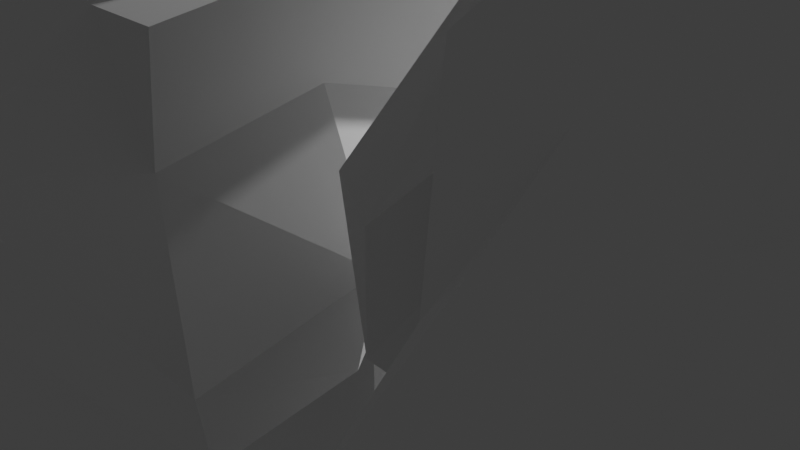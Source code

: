 # Source: GlitchTest.blend  (saved by Blender 3.4.6; exported with 4.5.12 LTS)
import bpy
from mathutils import Matrix  # noqa: F401  (used for matrix-valued properties, if any)

bpy.ops.wm.read_factory_settings(use_empty=True)
scene = bpy.context.scene
scene.name = 'Scene'

# ---- collections
col_collection = bpy.data.collections.new('Collection'); scene.collection.children.link(col_collection)
col_collection_2 = bpy.data.collections.new('Collection 2'); scene.collection.children.link(col_collection_2)

# ---- materials (node trees are filled in below, after node groups)
mat_material = bpy.data.materials.new('Material')
mat_material.alpha_threshold = 0.0
mat_material.use_transparent_shadow = False
mat_material.roughness = 0.5
mat_material.line_color = (0.0, 0.0, 0.0, 1.0)

# ---- node groups
ng_geometry_nodes = bpy.data.node_groups.new('Geometry Nodes', 'GeometryNodeTree')
_s = ng_geometry_nodes.interface.new_socket(name='Geometry', in_out='OUTPUT', socket_type='NodeSocketGeometry')
_s = ng_geometry_nodes.interface.new_socket(name='Geometry', in_out='INPUT', socket_type='NodeSocketGeometry')
ng_geometry_nodes.is_modifier = True
_N = ng_geometry_nodes.nodes; _L = ng_geometry_nodes.links
n0 = _N.new('FunctionNodeInputVector'); n0.name = 'Vector'; n0.location = (-86, -172)
n0.vector = (0.1, -0.3, 0.3)
n0.outputs[0].default_value = (0.0, 0.0, 0.0)
n1 = _N.new('ShaderNodeSeparateXYZ'); n1.name = 'Separate XYZ'; n1.location = (97, -148)
n2 = _N.new('ShaderNodeCombineXYZ'); n2.name = 'Combine XYZ'; n2.location = (728, -169)
n3 = _N.new('NodeGroupInput'); n3.name = 'Group Input'; n3.location = (-340, 0)
n4 = _N.new('GeometryNodeGeometryToInstance'); n4.name = 'Geometry to Instance'; n4.location = (-120, 20)
n5 = _N.new('NodeGroupOutput'); n5.name = 'Group Output'; n5.location = (1294, -11)
n6 = _N.new('GeometryNodeDuplicateElements'); n6.name = 'Duplicate Elements'; n6.location = (120, 78)
n6.domain = 'INSTANCE'
n6.inputs[2].default_value = 3
n7 = _N.new('GeometryNodeRealizeInstances'); n7.name = 'Realize Instances'; n7.location = (1089, 40)
n8 = _N.new('GeometryNodeMeshBoolean'); n8.name = 'Mesh Boolean'; n8.location = (869, 73)
n8.operation = 'UNION'
n8.solver = 'EXACT'
n9 = _N.new('GeometryNodeSetPosition'); n9.name = 'Set Position'; n9.location = (649, 93)
n9.inputs[3].default_value = (-2.1, 5.4, 2.3)
n10 = _N.new('ShaderNodeMath'); n10.name = 'Math'; n10.location = (560, -196)
n11 = _N.new('ShaderNodeMath'); n11.name = 'Math.001'; n11.location = (340, -3)
n11.operation = 'MULTIPLY'
n11.inputs[1].default_value = 3.9
_L.new(n0.outputs[0], n1.inputs[0])
_L.new(n1.outputs[0], n10.inputs[0])
_L.new(n11.outputs[0], n10.inputs[1])
_L.new(n10.outputs[0], n2.inputs[0])
_L.new(n1.outputs[1], n2.inputs[1])
_L.new(n1.outputs[2], n2.inputs[2])
_L.new(n2.outputs[0], n9.inputs[2])
_L.new(n3.outputs[0], n4.inputs[0])
_L.new(n6.outputs[0], n9.inputs[0])
_L.new(n4.outputs[0], n6.inputs[0])
_L.new(n7.outputs[0], n5.inputs[0])
_L.new(n8.outputs[0], n7.inputs[0])
_L.new(n9.outputs[0], n8.inputs[0])
_L.new(n9.outputs[0], n8.inputs[1])
_L.new(n6.outputs[1], n11.inputs[0])
n5.is_active_output = True

# ---- material node trees
mat_material.use_nodes = True; mat_material.node_tree.nodes.clear()
_N = mat_material.node_tree.nodes; _L = mat_material.node_tree.links
n0 = _N.new('ShaderNodeOutputMaterial'); n0.name = 'Material Output'; n0.location = (300, 300)
n1 = _N.new('ShaderNodeBsdfPrincipled'); n1.name = 'Principled BSDF'; n1.location = (10, 300)
n1.distribution = 'GGX'
n1.subsurface_method = 'RANDOM_WALK_SKIN'
n1.inputs[3].default_value = 1.45
n1.inputs[27].default_value = (0.0, 0.0, 0.0, 1.0)
n1.inputs[28].default_value = 1.0
_L.new(n1.outputs[0], n0.inputs[0])
n0.is_active_output = True

# ---- world
world_world = bpy.data.worlds.new('World'); scene.world = world_world
world_world.use_nodes = True; world_world.node_tree.nodes.clear()
_N = world_world.node_tree.nodes; _L = world_world.node_tree.links
n0 = _N.new('ShaderNodeOutputWorld'); n0.name = 'World Output'; n0.location = (300, 300)
n1 = _N.new('ShaderNodeBackground'); n1.name = 'Background'; n1.location = (10, 300)
n1.inputs[0].default_value = (0.05088, 0.05088, 0.05088, 1.0)
_L.new(n1.outputs[0], n0.inputs[0])
n0.is_active_output = True
world_world.color = (0.05088, 0.05088, 0.05088)
world_world.use_sun_shadow = False
world_world.sun_shadow_jitter_overblur = 0.0

# ---- cameras
cam_camera = bpy.data.cameras.new('Camera')
cam_camera.clip_end = 100.0
cam_camera.ortho_scale = 7.314

# ---- lights
light_light = bpy.data.lights.new('Light', 'POINT')
light_light.transmission_factor = 0.0
light_light.energy = 1000.0
light_light.shadow_soft_size = 0.1
light_light.shadow_maximum_resolution = 0.006
light_light.use_absolute_resolution = True

# ---- meshes
me_cube = bpy.data.meshes.new('Cube')
me_cube.from_pydata([(1.0, 1.0, 1.0), (1.0, 1.0, -1.0), (1.0, -1.0, 1.0), (1.0, -1.0, -1.0), (-1.0, 1.0, 1.0), (-1.0, 1.0, -1.0), (-1.0, -1.0, 1.0), (-1.0, -1.0, -1.0)], [], [(0, 4, 6, 2), (3, 2, 6, 7), (7, 6, 4, 5), (5, 1, 3, 7), (1, 0, 2, 3), (5, 4, 0, 1)])
_uv = me_cube.uv_layers.new(name='UVMap')
_uv.uv.foreach_set('vector', [0.625, 0.5, 0.875, 0.5, 0.875, 0.75, 0.625, 0.75, 0.375, 0.75, 0.625, 0.75, 0.625, 1.0, 0.375, 1.0, 0.375, 0.0, 0.625, 0.0, 0.625, 0.25, 0.375, 0.25, 0.125, 0.5, 0.375, 0.5, 0.375, 0.75, 0.125, 0.75, 0.375, 0.5, 0.625, 0.5, 0.625, 0.75, 0.375, 0.75, 0.375, 0.25, 0.625, 0.25, 0.625, 0.5, 0.375, 0.5])
me_cube.materials.append(mat_material)
me_cube.use_mirror_vertex_groups = False
me_cube.update()
me_cube_001 = bpy.data.meshes.new('Cube.001')
me_cube_001.from_pydata([(-0.7203, 0.4383, -0.8279), (-1.053, 0.5613, 1.245), (-0.7197, 2.428, -1.249), (-0.7203, 2.438, 1.172), (1.25, 0.3641, -1.215), (1.258, 0.3253, 0.9687), (1.254, 2.678, -1.062), (1.684, 2.981, 1.367), (-0.7197, 1.428, -1.249), (-1.053, 0.5613, 0.2447), (-1.503, 1.316, 1.364), (-0.6152, 2.37, -0.7302), (0.2536, 2.678, -1.062), (0.2797, 2.438, 1.172), (1.539, 3.584, 0.04961), (1.254, 1.678, -1.062), (1.684, 1.981, 1.367), (1.989, -0.06261, -0.4421), (0.2496, 0.3641, -1.215), (0.2581, 0.3253, 0.9687), (0.1459, 1.819, 2.004), (-0.7691, 1.262, -1.81), (-0.3423, -0.9261, -0.4929), (1.684, 1.981, 0.367), (0.1802, 2.912, 0.1923), (-1.315, 0.8931, -0.3664), (-0.72, 0.933, -1.038), (-1.053, 0.5613, 0.7447), (-1.337, 1.754, 1.328), (-0.7197, 2.428, -0.7487), (-0.2331, 2.553, -1.155), (0.9819, 2.71, 1.27), (1.469, 2.829, -0.3473), (1.254, 2.178, -1.062), (1.471, 1.153, 1.168), (2.0, -0.006095, -0.8404), (0.7496, 0.3641, -1.215), (-0.3977, 0.4433, 1.107), (-0.7197, 1.928, -1.249), (-0.8869, 0.4998, -0.2916), (-1.053, 1.061, 1.245), (-0.6155, 2.375, -0.01976), (0.7536, 2.678, -1.062), (-0.2203, 2.438, 1.172), (1.539, 3.584, 0.5496), (1.252, 1.021, -1.138), (1.684, 2.481, 1.367), (1.243, 0.2882, 0.2754), (-0.2353, 0.4012, -1.021), (0.7581, 0.3253, 0.9687), (0.1351, 1.263, 1.902), (0.2797, 1.938, 1.172), (1.19, 2.025, 1.522), (-0.7287, 1.565, 1.788), (-0.4772, 0.6002, -1.501), (-0.04033, 2.183, -1.447), (-0.9618, 1.132, -1.518), (0.4597, 1.683, -1.447), (-0.611, -0.02029, -0.09201), (0.3561, -0.4996, -0.4875), (0.2388, 0.3076, -0.8162), (-0.3273, -0.889, 0.2005), (2.217, 0.8025, -0.04962), (1.918, 2.647, 0.2145), (1.469, 1.829, -0.3473), (1.684, 1.981, 0.867), (0.603, 3.147, 0.1047), (-0.215, 2.849, -0.4996), (0.1671, 3.032, -0.4246), (0.2797, 2.438, 0.6721), (-0.8863, 1.989, -0.2124), (-1.315, 0.3984, -0.156), (-0.8863, 1.489, -0.7124), (-1.765, 0.6526, 0.4634), (-1.315, 0.4011, 0.4493), (-0.8866, 0.9945, -0.502), (-0.803, 1.958, -0.7305), (-0.1157, 2.378, 0.08544), (-0.326, 2.967, -0.5766), (0.8677, 2.694, -0.396), (1.918, 2.647, 0.7145), (1.469, 2.329, -0.3473), (2.115, 0.7548, -0.6059), (0.3711, -0.4625, 0.2059), (0.7388, 0.3076, -0.8162), (-0.324, 0.4037, -0.5539), (0.4597, 2.183, -1.447), (-0.2331, 2.053, -1.155), (-0.963, 0.5563, -1.451), (-0.3036, 1.969, 1.19), (0.9819, 2.21, 1.27), (1.078, 1.333, 1.371), (-0.7341, 1.037, 1.737), (0.7516, 1.021, -1.138), (-0.6035, -0.001723, 0.5047), (1.464, 1.135, 0.5712), (0.603, 3.147, 0.6047), (-1.337, 1.749, 0.6173)], [], [(97, 28, 3, 41), (96, 31, 7, 44), (95, 34, 5, 47), (94, 37, 1, 27), (93, 45, 4, 36), (92, 40, 1, 37), (91, 50, 19, 49), (90, 51, 20, 52), (89, 28, 10, 53), (88, 54, 18, 48), (87, 55, 21, 56), (86, 33, 15, 57), (85, 58, 9, 39), (84, 59, 22, 60), (83, 49, 19, 61), (82, 62, 17, 35), (81, 63, 23, 64), (80, 46, 16, 65), (79, 66, 14, 32), (78, 67, 24, 68), (77, 43, 13, 69), (76, 70, 11, 29), (75, 71, 25, 72), (74, 40, 10, 73), (71, 74, 73, 25), (9, 27, 74, 71), (27, 1, 40, 74), (26, 75, 72, 8), (0, 39, 75, 26), (39, 9, 71, 75), (38, 76, 29, 2), (8, 72, 76, 38), (72, 25, 70, 76), (67, 77, 69, 24), (11, 41, 77, 67), (41, 3, 43, 77), (30, 78, 68, 12), (2, 29, 78, 30), (29, 11, 67, 78), (42, 79, 32, 6), (12, 68, 79, 42), (68, 24, 66, 79), (63, 80, 65, 23), (14, 44, 80, 63), (44, 7, 46, 80), (33, 81, 64, 15), (6, 32, 81, 33), (32, 14, 63, 81), (45, 82, 35, 4), (15, 64, 82, 45), (64, 23, 62, 82), (59, 83, 61, 22), (17, 47, 83, 59), (47, 5, 49, 83), (36, 84, 60, 18), (4, 35, 84, 36), (35, 17, 59, 84), (48, 85, 39, 0), (18, 60, 85, 48), (60, 22, 58, 85), (55, 86, 57, 21), (12, 42, 86, 55), (42, 6, 33, 86), (38, 87, 56, 8), (2, 30, 87, 38), (30, 12, 55, 87), (26, 88, 48, 0), (8, 56, 88, 26), (56, 21, 54, 88), (51, 89, 53, 20), (13, 43, 89, 51), (43, 3, 28, 89), (46, 90, 52, 16), (7, 31, 90, 46), (31, 13, 51, 90), (34, 91, 49, 5), (16, 52, 91, 34), (52, 20, 50, 91), (50, 92, 37, 19), (20, 53, 92, 50), (53, 10, 40, 92), (54, 93, 36, 18), (21, 57, 93, 54), (57, 15, 45, 93), (58, 94, 27, 9), (22, 61, 94, 58), (61, 19, 37, 94), (62, 95, 47, 17), (23, 65, 95, 62), (65, 16, 34, 95), (66, 96, 44, 14), (24, 69, 96, 66), (69, 13, 31, 96), (70, 97, 41, 11), (25, 73, 97, 70), (73, 10, 28, 97)])
_uv = me_cube_001.uv_layers.new(name='UVMap')
_uv.uv.foreach_set('vector', [0.5625, 0.1875, 0.625, 0.1875, 0.625, 0.25, 0.5625, 0.25, 0.5625, 0.4375, 0.625, 0.4375, 0.625, 0.5, 0.5625, 0.5, 0.5625, 0.6875, 0.625, 0.6875, 0.625, 0.75, 0.5625, 0.75, 0.5625, 0.9375, 0.625, 0.9375, 0.625, 1.0, 0.5625, 1.0, 0.3125, 0.6875, 0.375, 0.6875, 0.375, 0.75, 0.3125, 0.75, 0.8125, 0.6875, 0.875, 0.6875, 0.875, 0.75, 0.8125, 0.75, 0.6875, 0.6875, 0.75, 0.6875, 0.75, 0.75, 0.6875, 0.75, 0.6875, 0.5625, 0.75, 0.5625, 0.75, 0.625, 0.6875, 0.625, 0.8125, 0.5625, 0.875, 0.5625, 0.875, 0.625, 0.8125, 0.625, 0.1875, 0.6875, 0.25, 0.6875, 0.25, 0.75, 0.1875, 0.75, 0.1875, 0.5625, 0.25, 0.5625, 0.25, 0.625, 0.1875, 0.625, 0.3125, 0.5625, 0.375, 0.5625, 0.375, 0.625, 0.3125, 0.625, 0.4375, 0.9375, 0.5, 0.9375, 0.5, 1.0, 0.4375, 1.0, 0.4375, 0.8125, 0.5, 0.8125, 0.5, 0.875, 0.4375, 0.875, 0.5625, 0.8125, 0.625, 0.8125, 0.625, 0.875, 0.5625, 0.875, 0.4375, 0.6875, 0.5, 0.6875, 0.5, 0.75, 0.4375, 0.75, 0.4375, 0.5625, 0.5, 0.5625, 0.5, 0.625, 0.4375, 0.625, 0.5625, 0.5625, 0.625, 0.5625, 0.625, 0.625, 0.5625, 0.625, 0.4375, 0.4375, 0.5, 0.4375, 0.5, 0.5, 0.4375, 0.5, 0.4375, 0.3125, 0.5, 0.3125, 0.5, 0.375, 0.4375, 0.375, 0.5625, 0.3125, 0.625, 0.3125, 0.625, 0.375, 0.5625, 0.375, 0.4375, 0.1875, 0.5, 0.1875, 0.5, 0.25, 0.4375, 0.25, 0.4375, 0.0625, 0.5, 0.0625, 0.5, 0.125, 0.4375, 0.125, 0.5625, 0.0625, 0.625, 0.0625, 0.625, 0.125, 0.5625, 0.125, 0.5, 0.0625, 0.5625, 0.0625, 0.5625, 0.125, 0.5, 0.125, 0.5, 0.0, 0.5625, 0.0, 0.5625, 0.0625, 0.5, 0.0625, 0.5625, 0.0, 0.625, 0.0, 0.625, 0.0625, 0.5625, 0.0625, 0.375, 0.0625, 0.4375, 0.0625, 0.4375, 0.125, 0.375, 0.125, 0.375, 0.0, 0.4375, 0.0, 0.4375, 0.0625, 0.375, 0.0625, 0.4375, 0.0, 0.5, 0.0, 0.5, 0.0625, 0.4375, 0.0625, 0.375, 0.1875, 0.4375, 0.1875, 0.4375, 0.25, 0.375, 0.25, 0.375, 0.125, 0.4375, 0.125, 0.4375, 0.1875, 0.375, 0.1875, 0.4375, 0.125, 0.5, 0.125, 0.5, 0.1875, 0.4375, 0.1875, 0.5, 0.3125, 0.5625, 0.3125, 0.5625, 0.375, 0.5, 0.375, 0.5, 0.25, 0.5625, 0.25, 0.5625, 0.3125, 0.5, 0.3125, 0.5625, 0.25, 0.625, 0.25, 0.625, 0.3125, 0.5625, 0.3125, 0.375, 0.3125, 0.4375, 0.3125, 0.4375, 0.375, 0.375, 0.375, 0.375, 0.25, 0.4375, 0.25, 0.4375, 0.3125, 0.375, 0.3125, 0.4375, 0.25, 0.5, 0.25, 0.5, 0.3125, 0.4375, 0.3125, 0.375, 0.4375, 0.4375, 0.4375, 0.4375, 0.5, 0.375, 0.5, 0.375, 0.375, 0.4375, 0.375, 0.4375, 0.4375, 0.375, 0.4375, 0.4375, 0.375, 0.5, 0.375, 0.5, 0.4375, 0.4375, 0.4375, 0.5, 0.5625, 0.5625, 0.5625, 0.5625, 0.625, 0.5, 0.625, 0.5, 0.5, 0.5625, 0.5, 0.5625, 0.5625, 0.5, 0.5625, 0.5625, 0.5, 0.625, 0.5, 0.625, 0.5625, 0.5625, 0.5625, 0.375, 0.5625, 0.4375, 0.5625, 0.4375, 0.625, 0.375, 0.625, 0.375, 0.5, 0.4375, 0.5, 0.4375, 0.5625, 0.375, 0.5625, 0.4375, 0.5, 0.5, 0.5, 0.5, 0.5625, 0.4375, 0.5625, 0.375, 0.6875, 0.4375, 0.6875, 0.4375, 0.75, 0.375, 0.75, 0.375, 0.625, 0.4375, 0.625, 0.4375, 0.6875, 0.375, 0.6875, 0.4375, 0.625, 0.5, 0.625, 0.5, 0.6875, 0.4375, 0.6875, 0.5, 0.8125, 0.5625, 0.8125, 0.5625, 0.875, 0.5, 0.875, 0.5, 0.75, 0.5625, 0.75, 0.5625, 0.8125, 0.5, 0.8125, 0.5625, 0.75, 0.625, 0.75, 0.625, 0.8125, 0.5625, 0.8125, 0.375, 0.8125, 0.4375, 0.8125, 0.4375, 0.875, 0.375, 0.875, 0.375, 0.75, 0.4375, 0.75, 0.4375, 0.8125, 0.375, 0.8125, 0.4375, 0.75, 0.5, 0.75, 0.5, 0.8125, 0.4375, 0.8125, 0.375, 0.9375, 0.4375, 0.9375, 0.4375, 1.0, 0.375, 1.0, 0.375, 0.875, 0.4375, 0.875, 0.4375, 0.9375, 0.375, 0.9375, 0.4375, 0.875, 0.5, 0.875, 0.5, 0.9375, 0.4375, 0.9375, 0.25, 0.5625, 0.3125, 0.5625, 0.3125, 0.625, 0.25, 0.625, 0.25, 0.5, 0.3125, 0.5, 0.3125, 0.5625, 0.25, 0.5625, 0.3125, 0.5, 0.375, 0.5, 0.375, 0.5625, 0.3125, 0.5625, 0.125, 0.5625, 0.1875, 0.5625, 0.1875, 0.625, 0.125, 0.625, 0.125, 0.5, 0.1875, 0.5, 0.1875, 0.5625, 0.125, 0.5625, 0.1875, 0.5, 0.25, 0.5, 0.25, 0.5625, 0.1875, 0.5625, 0.125, 0.6875, 0.1875, 0.6875, 0.1875, 0.75, 0.125, 0.75, 0.125, 0.625, 0.1875, 0.625, 0.1875, 0.6875, 0.125, 0.6875, 0.1875, 0.625, 0.25, 0.625, 0.25, 0.6875, 0.1875, 0.6875, 0.75, 0.5625, 0.8125, 0.5625, 0.8125, 0.625, 0.75, 0.625, 0.75, 0.5, 0.8125, 0.5, 0.8125, 0.5625, 0.75, 0.5625, 0.8125, 0.5, 0.875, 0.5, 0.875, 0.5625, 0.8125, 0.5625, 0.625, 0.5625, 0.6875, 0.5625, 0.6875, 0.625, 0.625, 0.625, 0.625, 0.5, 0.6875, 0.5, 0.6875, 0.5625, 0.625, 0.5625, 0.6875, 0.5, 0.75, 0.5, 0.75, 0.5625, 0.6875, 0.5625, 0.625, 0.6875, 0.6875, 0.6875, 0.6875, 0.75, 0.625, 0.75, 0.625, 0.625, 0.6875, 0.625, 0.6875, 0.6875, 0.625, 0.6875, 0.6875, 0.625, 0.75, 0.625, 0.75, 0.6875, 0.6875, 0.6875, 0.75, 0.6875, 0.8125, 0.6875, 0.8125, 0.75, 0.75, 0.75, 0.75, 0.625, 0.8125, 0.625, 0.8125, 0.6875, 0.75, 0.6875, 0.8125, 0.625, 0.875, 0.625, 0.875, 0.6875, 0.8125, 0.6875, 0.25, 0.6875, 0.3125, 0.6875, 0.3125, 0.75, 0.25, 0.75, 0.25, 0.625, 0.3125, 0.625, 0.3125, 0.6875, 0.25, 0.6875, 0.3125, 0.625, 0.375, 0.625, 0.375, 0.6875, 0.3125, 0.6875, 0.5, 0.9375, 0.5625, 0.9375, 0.5625, 1.0, 0.5, 1.0, 0.5, 0.875, 0.5625, 0.875, 0.5625, 0.9375, 0.5, 0.9375, 0.5625, 0.875, 0.625, 0.875, 0.625, 0.9375, 0.5625, 0.9375, 0.5, 0.6875, 0.5625, 0.6875, 0.5625, 0.75, 0.5, 0.75, 0.5, 0.625, 0.5625, 0.625, 0.5625, 0.6875, 0.5, 0.6875, 0.5625, 0.625, 0.625, 0.625, 0.625, 0.6875, 0.5625, 0.6875, 0.5, 0.4375, 0.5625, 0.4375, 0.5625, 0.5, 0.5, 0.5, 0.5, 0.375, 0.5625, 0.375, 0.5625, 0.4375, 0.5, 0.4375, 0.5625, 0.375, 0.625, 0.375, 0.625, 0.4375, 0.5625, 0.4375, 0.5, 0.1875, 0.5625, 0.1875, 0.5625, 0.25, 0.5, 0.25, 0.5, 0.125, 0.5625, 0.125, 0.5625, 0.1875, 0.5, 0.1875, 0.5625, 0.125, 0.625, 0.125, 0.625, 0.1875, 0.5625, 0.1875])
me_cube_001.update()

# ---- objects
ob_cube = bpy.data.objects.new('Cube', me_cube)
ob_light = bpy.data.objects.new('Light', light_light)
ob_camera = bpy.data.objects.new('Camera', cam_camera)
ob_cube_001 = bpy.data.objects.new('Cube.001', me_cube_001)

# ---- transforms, parenting, visibility, modifiers, constraints
ob_cube.location = (0.0, 0.0, 0.0)
ob_cube.scale = (3.365, 3.365, 3.365)
ob_cube.lock_rotations_4d = False
ob_cube.empty_display_type = 'ARROWS'
ob_cube.lineart.crease_threshold = 0.0
_m = ob_cube.modifiers.new('Boolean', 'BOOLEAN')
_m.object = ob_cube_001
_m.collection = col_collection_2
_m.operand_type = 'COLLECTION'
ob_light.location = (4.076, 1.005, 5.904)
ob_light.rotation_euler = (0.6503, 0.05522, 1.866)
ob_light.lock_rotations_4d = False
ob_light.empty_display_type = 'ARROWS'
ob_light.color = (0.0, 0.0, 0.0, 0.0)
ob_light.lineart.crease_threshold = 0.0
ob_camera.location = (7.359, -6.926, 4.958)
ob_camera.rotation_euler = (1.109, 0.0, 0.8149)
ob_camera.lock_rotations_4d = False
ob_camera.empty_display_type = 'ARROWS'
ob_camera.color = (0.0, 0.0, 0.0, 0.0)
ob_camera.display_type = 'WIRE'
ob_camera.lineart.crease_threshold = 0.0
ob_cube_001.location = (0.0, -9.902, 0.0)
_m = ob_cube_001.modifiers.new('GeometryNodes', 'NODES')
_m.node_group = ng_geometry_nodes

# ---- collection membership
col_collection.objects.link(ob_cube)
col_collection.objects.link(ob_light)
col_collection.objects.link(ob_camera)
col_collection_2.objects.link(ob_cube_001)

# ---- scene / render settings (as saved in the file)
scene.camera = ob_camera
scene.frame_start = 1; scene.frame_end = 250; scene.frame_set(1)
scene.render.engine = 'BLENDER_EEVEE_NEXT'
scene.cycles.sampling_pattern = 'TABULATED_SOBOL'
scene.cycles.use_light_tree = False
scene.view_settings.view_transform = 'Filmic'
bpy.context.view_layer.update()
